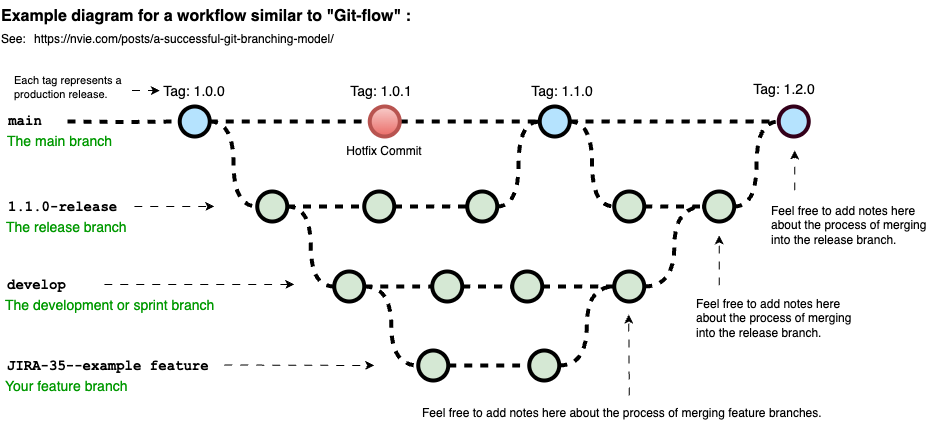

The diagram above was exported from draw.io. Its source (the exported page's mxGraphModel, read from the mxfile embedded in the PNG):
<mxGraphModel dx="1114" dy="824" grid="1" gridSize="10" guides="1" tooltips="1" connect="1" arrows="1" fold="1" page="1" pageScale="1" pageWidth="1100" pageHeight="850" math="0" shadow="0">
  <root>
    <mxCell id="0" />
    <mxCell id="1" parent="0" />
    <mxCell id="uWUnNED6HEl2aK5fdaIb-7" value="Hotfix Commit" style="text;html=1;strokeColor=none;fillColor=none;align=center;verticalAlign=middle;whiteSpace=wrap;overflow=hidden;" parent="1" vertex="1">
      <mxGeometry x="427.25" y="226" width="80" height="30" as="geometry" />
    </mxCell>
    <mxCell id="uWUnNED6HEl2aK5fdaIb-8" value="" style="edgeStyle=orthogonalEdgeStyle;rounded=0;html=1;jettySize=auto;orthogonalLoop=1;plain-blue;endArrow=none;endFill=0;strokeWidth=4;strokeColor=#000000;entryX=0;entryY=0.5;entryDx=0;entryDy=0;entryPerimeter=0;flowAnimation=1;" parent="1" source="uWUnNED6HEl2aK5fdaIb-10" target="9hBKPDzoitwpIBdzFDQ7-16" edge="1">
      <mxGeometry x="292.25" y="211" as="geometry">
        <mxPoint x="442.25" y="211" as="targetPoint" />
      </mxGeometry>
    </mxCell>
    <mxCell id="uWUnNED6HEl2aK5fdaIb-9" style="edgeStyle=orthogonalEdgeStyle;curved=1;rounded=0;html=1;exitX=1;exitY=0.5;exitPerimeter=0;entryX=0;entryY=0.5;entryPerimeter=0;endArrow=none;endFill=0;jettySize=auto;orthogonalLoop=1;strokeWidth=4;fontSize=15;flowAnimation=1;" parent="1" source="uWUnNED6HEl2aK5fdaIb-10" target="uWUnNED6HEl2aK5fdaIb-15" edge="1">
      <mxGeometry relative="1" as="geometry" />
    </mxCell>
    <mxCell id="uWUnNED6HEl2aK5fdaIb-10" value="" style="verticalLabelPosition=bottom;verticalAlign=top;html=1;strokeWidth=4;shape=mxgraph.flowchart.on-page_reference;plain-blue;gradientColor=none;fillColor=#B5E3Fe;strokeColor=#000000;" parent="1" vertex="1">
      <mxGeometry x="262.25" y="196" width="30" height="30" as="geometry" />
    </mxCell>
    <mxCell id="uWUnNED6HEl2aK5fdaIb-80" value="" style="edgeStyle=orthogonalEdgeStyle;curved=1;rounded=0;orthogonalLoop=1;jettySize=auto;html=1;endArrow=none;endFill=0;strokeWidth=4;entryX=0;entryY=0.5;entryDx=0;entryDy=0;entryPerimeter=0;flowAnimation=1;" parent="1" source="uWUnNED6HEl2aK5fdaIb-11" target="uWUnNED6HEl2aK5fdaIb-109" edge="1">
      <mxGeometry relative="1" as="geometry">
        <mxPoint x="734.4999999999995" y="211" as="targetPoint" />
      </mxGeometry>
    </mxCell>
    <mxCell id="uWUnNED6HEl2aK5fdaIb-105" style="edgeStyle=orthogonalEdgeStyle;curved=1;rounded=0;orthogonalLoop=1;jettySize=auto;html=1;exitX=1;exitY=0.5;exitDx=0;exitDy=0;exitPerimeter=0;entryX=0;entryY=0.5;entryDx=0;entryDy=0;entryPerimeter=0;endArrow=none;endFill=0;strokeWidth=4;fontFamily=Courier New;fontColor=#009900;flowAnimation=1;" parent="1" source="uWUnNED6HEl2aK5fdaIb-11" target="uWUnNED6HEl2aK5fdaIb-104" edge="1">
      <mxGeometry relative="1" as="geometry" />
    </mxCell>
    <mxCell id="uWUnNED6HEl2aK5fdaIb-11" value="" style="verticalLabelPosition=bottom;verticalAlign=top;html=1;strokeWidth=4;shape=mxgraph.flowchart.on-page_reference;plain-blue;gradientColor=none;strokeColor=#000000;fillColor=#B5E3FE;" parent="1" vertex="1">
      <mxGeometry x="622.25" y="196" width="30" height="30" as="geometry" />
    </mxCell>
    <mxCell id="uWUnNED6HEl2aK5fdaIb-109" value="" style="verticalLabelPosition=bottom;verticalAlign=top;html=1;strokeWidth=4;shape=mxgraph.flowchart.on-page_reference;plain-blue;gradientColor=none;strokeColor=#33001A;fillColor=#B5E3FE;" parent="1" vertex="1">
      <mxGeometry x="861.25" y="196" width="30" height="30" as="geometry" />
    </mxCell>
    <mxCell id="uWUnNED6HEl2aK5fdaIb-12" value="" style="edgeStyle=orthogonalEdgeStyle;rounded=0;html=1;jettySize=auto;orthogonalLoop=1;strokeWidth=4;endArrow=none;endFill=0;flowAnimation=1;" parent="1" target="uWUnNED6HEl2aK5fdaIb-10" edge="1">
      <mxGeometry x="192.25" y="211" as="geometry">
        <mxPoint x="150" y="211" as="sourcePoint" />
      </mxGeometry>
    </mxCell>
    <mxCell id="uWUnNED6HEl2aK5fdaIb-13" value="main" style="text;html=1;strokeColor=none;fillColor=none;align=center;verticalAlign=middle;whiteSpace=wrap;overflow=hidden;fontSize=14;fontStyle=1;fontFamily=Courier New;" parent="1" vertex="1">
      <mxGeometry x="83" y="190" width="50" height="42" as="geometry" />
    </mxCell>
    <mxCell id="uWUnNED6HEl2aK5fdaIb-14" style="edgeStyle=orthogonalEdgeStyle;curved=1;rounded=0;html=1;exitX=1;exitY=0.5;exitPerimeter=0;endArrow=none;endFill=0;jettySize=auto;orthogonalLoop=1;strokeWidth=4;fontSize=15;flowAnimation=1;" parent="1" source="uWUnNED6HEl2aK5fdaIb-15" target="uWUnNED6HEl2aK5fdaIb-17" edge="1">
      <mxGeometry relative="1" as="geometry" />
    </mxCell>
    <mxCell id="uWUnNED6HEl2aK5fdaIb-15" value="" style="verticalLabelPosition=bottom;verticalAlign=top;html=1;strokeWidth=4;shape=mxgraph.flowchart.on-page_reference;plain-purple;gradientColor=none;strokeColor=#000000;fillColor=#D5E8D4;" parent="1" vertex="1">
      <mxGeometry x="339.75" y="281" width="30" height="30" as="geometry" />
    </mxCell>
    <mxCell id="uWUnNED6HEl2aK5fdaIb-16" style="edgeStyle=orthogonalEdgeStyle;curved=1;rounded=0;html=1;exitX=1;exitY=0.5;exitPerimeter=0;entryX=0;entryY=0.5;entryPerimeter=0;endArrow=none;endFill=0;jettySize=auto;orthogonalLoop=1;strokeWidth=4;fontSize=15;flowAnimation=1;" parent="1" source="uWUnNED6HEl2aK5fdaIb-17" target="uWUnNED6HEl2aK5fdaIb-19" edge="1">
      <mxGeometry relative="1" as="geometry" />
    </mxCell>
    <mxCell id="uWUnNED6HEl2aK5fdaIb-17" value="" style="verticalLabelPosition=bottom;verticalAlign=top;html=1;strokeWidth=4;shape=mxgraph.flowchart.on-page_reference;plain-purple;gradientColor=none;strokeColor=#000000;fillColor=#D5E8D4;" parent="1" vertex="1">
      <mxGeometry x="446.75" y="281" width="30" height="30" as="geometry" />
    </mxCell>
    <mxCell id="uWUnNED6HEl2aK5fdaIb-18" style="edgeStyle=orthogonalEdgeStyle;curved=1;rounded=0;html=1;exitX=1;exitY=0.5;exitPerimeter=0;entryX=0;entryY=0.5;entryPerimeter=0;endArrow=none;endFill=0;jettySize=auto;orthogonalLoop=1;strokeWidth=4;fontSize=15;flowAnimation=1;" parent="1" source="uWUnNED6HEl2aK5fdaIb-19" target="uWUnNED6HEl2aK5fdaIb-11" edge="1">
      <mxGeometry relative="1" as="geometry" />
    </mxCell>
    <mxCell id="uWUnNED6HEl2aK5fdaIb-19" value="" style="verticalLabelPosition=bottom;verticalAlign=top;html=1;strokeWidth=4;shape=mxgraph.flowchart.on-page_reference;plain-purple;gradientColor=none;strokeColor=#000000;fillColor=#D5E8D4;" parent="1" vertex="1">
      <mxGeometry x="549.75" y="281" width="30" height="30" as="geometry" />
    </mxCell>
    <mxCell id="uWUnNED6HEl2aK5fdaIb-20" value="1.1.0-release" style="text;html=1;strokeColor=none;fillColor=none;align=left;verticalAlign=middle;whiteSpace=wrap;overflow=hidden;fontSize=14;fontStyle=1;fontFamily=Courier New;" parent="1" vertex="1">
      <mxGeometry x="88.75" y="286" width="240" height="20" as="geometry" />
    </mxCell>
    <mxCell id="uWUnNED6HEl2aK5fdaIb-71" value="" style="edgeStyle=orthogonalEdgeStyle;rounded=0;orthogonalLoop=1;jettySize=auto;html=1;endArrow=none;endFill=0;strokeWidth=4;flowAnimation=1;" parent="1" source="uWUnNED6HEl2aK5fdaIb-69" target="uWUnNED6HEl2aK5fdaIb-70" edge="1">
      <mxGeometry relative="1" as="geometry" />
    </mxCell>
    <mxCell id="uWUnNED6HEl2aK5fdaIb-75" style="edgeStyle=orthogonalEdgeStyle;rounded=0;orthogonalLoop=1;jettySize=auto;html=1;entryX=1;entryY=0.5;entryDx=0;entryDy=0;entryPerimeter=0;endArrow=none;endFill=0;strokeWidth=4;curved=1;flowAnimation=1;" parent="1" source="uWUnNED6HEl2aK5fdaIb-69" target="uWUnNED6HEl2aK5fdaIb-15" edge="1">
      <mxGeometry relative="1" as="geometry" />
    </mxCell>
    <mxCell id="uWUnNED6HEl2aK5fdaIb-94" style="edgeStyle=orthogonalEdgeStyle;curved=1;rounded=0;orthogonalLoop=1;jettySize=auto;html=1;exitX=1;exitY=0.5;exitDx=0;exitDy=0;exitPerimeter=0;entryX=0;entryY=0.5;entryDx=0;entryDy=0;entryPerimeter=0;endArrow=none;endFill=0;strokeWidth=4;fontFamily=Courier New;fontColor=#009900;flowAnimation=1;" parent="1" source="uWUnNED6HEl2aK5fdaIb-69" target="uWUnNED6HEl2aK5fdaIb-82" edge="1">
      <mxGeometry relative="1" as="geometry" />
    </mxCell>
    <mxCell id="uWUnNED6HEl2aK5fdaIb-69" value="" style="verticalLabelPosition=bottom;verticalAlign=top;html=1;strokeWidth=4;shape=mxgraph.flowchart.on-page_reference;plain-purple;gradientColor=none;strokeColor=#000000;fillColor=#D5E8D4;" parent="1" vertex="1">
      <mxGeometry x="416.75" y="361" width="30" height="30" as="geometry" />
    </mxCell>
    <mxCell id="uWUnNED6HEl2aK5fdaIb-78" value="" style="edgeStyle=orthogonalEdgeStyle;curved=1;rounded=0;orthogonalLoop=1;jettySize=auto;html=1;endArrow=none;endFill=0;strokeWidth=4;flowAnimation=1;" parent="1" source="uWUnNED6HEl2aK5fdaIb-70" target="uWUnNED6HEl2aK5fdaIb-77" edge="1">
      <mxGeometry relative="1" as="geometry" />
    </mxCell>
    <mxCell id="uWUnNED6HEl2aK5fdaIb-70" value="" style="verticalLabelPosition=bottom;verticalAlign=top;html=1;strokeWidth=4;shape=mxgraph.flowchart.on-page_reference;plain-purple;gradientColor=none;strokeColor=#000000;fillColor=#D5E8D4;" parent="1" vertex="1">
      <mxGeometry x="514.75" y="361" width="30" height="30" as="geometry" />
    </mxCell>
    <mxCell id="uWUnNED6HEl2aK5fdaIb-96" value="" style="edgeStyle=orthogonalEdgeStyle;curved=1;rounded=0;orthogonalLoop=1;jettySize=auto;html=1;endArrow=none;endFill=0;strokeWidth=4;fontFamily=Courier New;fontColor=#009900;flowAnimation=1;" parent="1" source="uWUnNED6HEl2aK5fdaIb-77" target="uWUnNED6HEl2aK5fdaIb-95" edge="1">
      <mxGeometry relative="1" as="geometry" />
    </mxCell>
    <mxCell id="uWUnNED6HEl2aK5fdaIb-77" value="" style="verticalLabelPosition=bottom;verticalAlign=top;html=1;strokeWidth=4;shape=mxgraph.flowchart.on-page_reference;plain-purple;gradientColor=none;strokeColor=#000000;fillColor=#D5E8D4;" parent="1" vertex="1">
      <mxGeometry x="594.75" y="361" width="30" height="30" as="geometry" />
    </mxCell>
    <mxCell id="uWUnNED6HEl2aK5fdaIb-108" style="edgeStyle=orthogonalEdgeStyle;curved=1;rounded=0;orthogonalLoop=1;jettySize=auto;html=1;entryX=0;entryY=0.5;entryDx=0;entryDy=0;entryPerimeter=0;endArrow=none;endFill=0;strokeWidth=4;fontFamily=Courier New;fontColor=#009900;flowAnimation=1;" parent="1" source="uWUnNED6HEl2aK5fdaIb-95" target="uWUnNED6HEl2aK5fdaIb-106" edge="1">
      <mxGeometry relative="1" as="geometry" />
    </mxCell>
    <mxCell id="uWUnNED6HEl2aK5fdaIb-95" value="" style="verticalLabelPosition=bottom;verticalAlign=top;html=1;strokeWidth=4;shape=mxgraph.flowchart.on-page_reference;plain-purple;gradientColor=none;strokeColor=#000000;fillColor=#D5E8D4;" parent="1" vertex="1">
      <mxGeometry x="696.75" y="361" width="30" height="30" as="geometry" />
    </mxCell>
    <mxCell id="uWUnNED6HEl2aK5fdaIb-76" value="develop" style="text;html=1;strokeColor=none;fillColor=none;align=left;verticalAlign=middle;whiteSpace=wrap;overflow=hidden;fontSize=14;fontStyle=1;fontFamily=Courier New;" parent="1" vertex="1">
      <mxGeometry x="87.75" y="364" width="91" height="20" as="geometry" />
    </mxCell>
    <mxCell id="uWUnNED6HEl2aK5fdaIb-81" value="" style="edgeStyle=orthogonalEdgeStyle;rounded=0;orthogonalLoop=1;jettySize=auto;html=1;endArrow=none;endFill=0;strokeWidth=4;flowAnimation=1;" parent="1" source="uWUnNED6HEl2aK5fdaIb-82" target="uWUnNED6HEl2aK5fdaIb-84" edge="1">
      <mxGeometry relative="1" as="geometry" />
    </mxCell>
    <mxCell id="uWUnNED6HEl2aK5fdaIb-82" value="" style="verticalLabelPosition=bottom;verticalAlign=top;html=1;strokeWidth=4;shape=mxgraph.flowchart.on-page_reference;plain-purple;gradientColor=none;strokeColor=#000000;fillColor=#D5E8D4;" parent="1" vertex="1">
      <mxGeometry x="500.75" y="440" width="30" height="30" as="geometry" />
    </mxCell>
    <mxCell id="uWUnNED6HEl2aK5fdaIb-97" style="edgeStyle=orthogonalEdgeStyle;curved=1;rounded=0;orthogonalLoop=1;jettySize=auto;html=1;exitX=1;exitY=0.5;exitDx=0;exitDy=0;exitPerimeter=0;entryX=0;entryY=0.5;entryDx=0;entryDy=0;entryPerimeter=0;endArrow=none;endFill=0;strokeWidth=4;fontFamily=Courier New;fontColor=#009900;flowAnimation=1;" parent="1" source="uWUnNED6HEl2aK5fdaIb-84" target="uWUnNED6HEl2aK5fdaIb-95" edge="1">
      <mxGeometry relative="1" as="geometry" />
    </mxCell>
    <mxCell id="uWUnNED6HEl2aK5fdaIb-84" value="" style="verticalLabelPosition=bottom;verticalAlign=top;html=1;strokeWidth=4;shape=mxgraph.flowchart.on-page_reference;plain-purple;gradientColor=none;strokeColor=#000000;fillColor=#D5E8D4;" parent="1" vertex="1">
      <mxGeometry x="611.75" y="440" width="30" height="30" as="geometry" />
    </mxCell>
    <mxCell id="uWUnNED6HEl2aK5fdaIb-86" value="JIRA-35--example feature" style="text;html=1;strokeColor=none;fillColor=none;align=left;verticalAlign=middle;whiteSpace=wrap;overflow=hidden;fontSize=14;fontStyle=1;fontFamily=Courier New;" parent="1" vertex="1">
      <mxGeometry x="87.5" y="445" width="240" height="20" as="geometry" />
    </mxCell>
    <mxCell id="uWUnNED6HEl2aK5fdaIb-87" value="The development or sprint branch" style="text;html=1;strokeColor=none;fillColor=none;align=left;verticalAlign=middle;whiteSpace=wrap;overflow=hidden;fontSize=14;fontStyle=0;fontColor=#009900;" parent="1" vertex="1">
      <mxGeometry x="85.75" y="384" width="240" height="20" as="geometry" />
    </mxCell>
    <mxCell id="uWUnNED6HEl2aK5fdaIb-88" value="Your feature branch" style="text;html=1;strokeColor=none;fillColor=none;align=left;verticalAlign=middle;whiteSpace=wrap;overflow=hidden;fontSize=14;fontStyle=0;fontColor=#009900;" parent="1" vertex="1">
      <mxGeometry x="85.75" y="465" width="240" height="20" as="geometry" />
    </mxCell>
    <mxCell id="uWUnNED6HEl2aK5fdaIb-89" value="The release branch" style="text;html=1;strokeColor=none;fillColor=none;align=left;verticalAlign=middle;whiteSpace=wrap;overflow=hidden;fontSize=14;fontStyle=0;fontColor=#009900;" parent="1" vertex="1">
      <mxGeometry x="86.75" y="306" width="240" height="20" as="geometry" />
    </mxCell>
    <mxCell id="uWUnNED6HEl2aK5fdaIb-90" value="The main branch&lt;br&gt;" style="text;html=1;strokeColor=none;fillColor=none;align=left;verticalAlign=middle;whiteSpace=wrap;overflow=hidden;fontSize=14;fontStyle=0;fontColor=#009900;" parent="1" vertex="1">
      <mxGeometry x="88.25" y="220" width="146.75" height="20" as="geometry" />
    </mxCell>
    <mxCell id="uWUnNED6HEl2aK5fdaIb-91" value="" style="endArrow=classic;html=1;strokeWidth=1;fontFamily=Courier New;fontColor=#009900;flowAnimation=1;" parent="1" edge="1">
      <mxGeometry width="50" height="50" relative="1" as="geometry">
        <mxPoint x="306.75" y="454.5" as="sourcePoint" />
        <mxPoint x="456.75" y="455" as="targetPoint" />
      </mxGeometry>
    </mxCell>
    <mxCell id="uWUnNED6HEl2aK5fdaIb-92" value="" style="endArrow=classic;html=1;strokeWidth=1;fontFamily=Courier New;fontColor=#009900;flowAnimation=1;" parent="1" edge="1">
      <mxGeometry width="50" height="50" relative="1" as="geometry">
        <mxPoint x="186.75" y="374" as="sourcePoint" />
        <mxPoint x="376.75" y="374" as="targetPoint" />
      </mxGeometry>
    </mxCell>
    <mxCell id="uWUnNED6HEl2aK5fdaIb-93" value="" style="endArrow=classic;html=1;strokeWidth=1;fontFamily=Courier New;fontColor=#009900;flowAnimation=1;" parent="1" edge="1">
      <mxGeometry width="50" height="50" relative="1" as="geometry">
        <mxPoint x="216.75" y="296" as="sourcePoint" />
        <mxPoint x="296.75" y="296" as="targetPoint" />
      </mxGeometry>
    </mxCell>
    <mxCell id="uWUnNED6HEl2aK5fdaIb-101" value="Tag: 1.1.0" style="text;html=1;strokeColor=none;fillColor=none;align=center;verticalAlign=middle;whiteSpace=wrap;overflow=hidden;fontSize=14;" parent="1" vertex="1">
      <mxGeometry x="590.25" y="170" width="110" height="20" as="geometry" />
    </mxCell>
    <mxCell id="uWUnNED6HEl2aK5fdaIb-103" value="Tag: 1.0.0" style="text;html=1;strokeColor=none;fillColor=none;align=center;verticalAlign=middle;whiteSpace=wrap;overflow=hidden;fontSize=14;" parent="1" vertex="1">
      <mxGeometry x="242.25" y="170" width="70" height="20" as="geometry" />
    </mxCell>
    <mxCell id="uWUnNED6HEl2aK5fdaIb-107" value="" style="edgeStyle=orthogonalEdgeStyle;curved=1;rounded=0;orthogonalLoop=1;jettySize=auto;html=1;endArrow=none;endFill=0;strokeWidth=4;fontFamily=Courier New;fontColor=#009900;flowAnimation=1;" parent="1" source="uWUnNED6HEl2aK5fdaIb-104" target="uWUnNED6HEl2aK5fdaIb-106" edge="1">
      <mxGeometry relative="1" as="geometry" />
    </mxCell>
    <mxCell id="uWUnNED6HEl2aK5fdaIb-104" value="" style="verticalLabelPosition=bottom;verticalAlign=top;html=1;strokeWidth=4;shape=mxgraph.flowchart.on-page_reference;plain-purple;gradientColor=none;strokeColor=#000000;fillColor=#D5E8D4;" parent="1" vertex="1">
      <mxGeometry x="696.75" y="281" width="30" height="30" as="geometry" />
    </mxCell>
    <mxCell id="uWUnNED6HEl2aK5fdaIb-115" style="edgeStyle=orthogonalEdgeStyle;curved=1;rounded=0;orthogonalLoop=1;jettySize=auto;html=1;entryX=0;entryY=0.5;entryDx=0;entryDy=0;entryPerimeter=0;endArrow=none;endFill=0;strokeWidth=4;fontFamily=Courier New;fontColor=#009900;flowAnimation=1;" parent="1" source="uWUnNED6HEl2aK5fdaIb-106" target="uWUnNED6HEl2aK5fdaIb-109" edge="1">
      <mxGeometry relative="1" as="geometry" />
    </mxCell>
    <mxCell id="uWUnNED6HEl2aK5fdaIb-106" value="" style="verticalLabelPosition=bottom;verticalAlign=top;html=1;strokeWidth=4;shape=mxgraph.flowchart.on-page_reference;plain-purple;gradientColor=none;strokeColor=#000000;fillColor=#D5E8D4;" parent="1" vertex="1">
      <mxGeometry x="786.75" y="281" width="30" height="30" as="geometry" />
    </mxCell>
    <mxCell id="uWUnNED6HEl2aK5fdaIb-116" value="Tag: 1.2.0" style="text;html=1;strokeColor=none;fillColor=none;align=center;verticalAlign=middle;whiteSpace=wrap;overflow=hidden;fontSize=14;" parent="1" vertex="1">
      <mxGeometry x="812.25" y="168" width="110" height="20" as="geometry" />
    </mxCell>
    <mxCell id="uWUnNED6HEl2aK5fdaIb-117" value="" style="endArrow=classic;html=1;strokeWidth=1;fontFamily=Courier New;fontColor=#009900;exitX=0.5;exitY=0;exitDx=0;exitDy=0;flowAnimation=1;" parent="1" source="fSnZ5vnYTslC5NarKmr_-5" edge="1">
      <mxGeometry width="50" height="50" relative="1" as="geometry">
        <mxPoint x="711.25" y="635.5" as="sourcePoint" />
        <mxPoint x="711.25" y="404" as="targetPoint" />
      </mxGeometry>
    </mxCell>
    <mxCell id="fSnZ5vnYTslC5NarKmr_-1" value="" style="endArrow=classic;html=1;strokeWidth=1;fontFamily=Courier New;fontColor=#009900;flowAnimation=1;" parent="1" edge="1">
      <mxGeometry width="50" height="50" relative="1" as="geometry">
        <mxPoint x="801.75" y="375" as="sourcePoint" />
        <mxPoint x="801.75" y="325" as="targetPoint" />
      </mxGeometry>
    </mxCell>
    <mxCell id="fSnZ5vnYTslC5NarKmr_-4" value="&lt;span style=&quot;text-align: center&quot;&gt;Feel free to add notes here about the process of merging into the release branch.&lt;br&gt;&lt;/span&gt;" style="text;html=1;strokeColor=none;fillColor=none;align=left;verticalAlign=middle;whiteSpace=wrap;overflow=hidden;fontSize=12;fontStyle=0;fontColor=#000000;" parent="1" vertex="1">
      <mxGeometry x="776.75" y="375" width="163.25" height="66" as="geometry" />
    </mxCell>
    <mxCell id="fSnZ5vnYTslC5NarKmr_-5" value="&lt;div style=&quot;&quot;&gt;&lt;span&gt;Feel free to add notes here about the process of merging feature branches.&lt;/span&gt;&lt;/div&gt;" style="text;html=1;strokeColor=none;fillColor=none;align=left;verticalAlign=middle;whiteSpace=wrap;overflow=hidden;fontSize=12;fontStyle=0;fontColor=#000000;" parent="1" vertex="1">
      <mxGeometry x="502.63" y="485" width="418.25" height="36" as="geometry" />
    </mxCell>
    <mxCell id="fSnZ5vnYTslC5NarKmr_-9" value="" style="edgeStyle=orthogonalEdgeStyle;rounded=0;orthogonalLoop=1;jettySize=auto;html=1;fontSize=12;fontColor=#000000;entryX=0;entryY=0.5;entryDx=0;entryDy=0;flowAnimation=1;" parent="1" source="fSnZ5vnYTslC5NarKmr_-8" target="uWUnNED6HEl2aK5fdaIb-103" edge="1">
      <mxGeometry relative="1" as="geometry">
        <mxPoint x="222.25" y="180" as="targetPoint" />
        <Array as="points">
          <mxPoint x="222.25" y="180" />
          <mxPoint x="222.25" y="180" />
        </Array>
      </mxGeometry>
    </mxCell>
    <mxCell id="fSnZ5vnYTslC5NarKmr_-8" value="&lt;span style=&quot;text-align: center; font-size: 11px;&quot;&gt;Each tag represents a production release.&lt;/span&gt;" style="text;html=1;strokeColor=none;fillColor=none;align=left;verticalAlign=middle;whiteSpace=wrap;overflow=hidden;fontSize=11;fontStyle=0;fontColor=#000000;" parent="1" vertex="1">
      <mxGeometry x="94.5" y="158" width="120" height="38" as="geometry" />
    </mxCell>
    <UserObject label="Example diagram for a workflow similar to &quot;Git-flow&quot; :" link="https://nvie.com/posts/a-successful-git-branching-model/" id="9hBKPDzoitwpIBdzFDQ7-2">
      <mxCell style="text;whiteSpace=wrap;html=1;fontStyle=1;fontSize=16;" parent="1" vertex="1">
        <mxGeometry x="82.25" y="90" width="427.75" height="20" as="geometry" />
      </mxCell>
    </UserObject>
    <UserObject label="&lt;a href=&quot;https://nvie.com/posts/a-successful-git-branching-model/&quot;&gt;https://nvie.com/posts/a-successful-git-branching-model/&lt;/a&gt;" link="https://nvie.com/posts/a-successful-git-branching-model/" id="9hBKPDzoitwpIBdzFDQ7-3">
      <mxCell style="text;whiteSpace=wrap;html=1;" parent="1" vertex="1">
        <mxGeometry x="115" y="115" width="355" height="20" as="geometry" />
      </mxCell>
    </UserObject>
    <UserObject label="See:" link="https://nvie.com/posts/a-successful-git-branching-model/" id="9hBKPDzoitwpIBdzFDQ7-7">
      <mxCell style="text;whiteSpace=wrap;html=1;" parent="1" vertex="1">
        <mxGeometry x="82.25" y="115" width="32.75" height="20" as="geometry" />
      </mxCell>
    </UserObject>
    <mxCell id="9hBKPDzoitwpIBdzFDQ7-14" value="" style="endArrow=classic;html=1;strokeWidth=1;fontFamily=Courier New;fontColor=#009900;flowAnimation=1;" parent="1" edge="1">
      <mxGeometry width="50" height="50" relative="1" as="geometry">
        <mxPoint x="877.25" y="280" as="sourcePoint" />
        <mxPoint x="877.25" y="240" as="targetPoint" />
      </mxGeometry>
    </mxCell>
    <mxCell id="9hBKPDzoitwpIBdzFDQ7-15" value="&lt;span style=&quot;text-align: center&quot;&gt;Feel free to add notes here about the process of merging into the release branch.&lt;br&gt;&lt;br&gt;&lt;/span&gt;" style="text;html=1;strokeColor=none;fillColor=none;align=left;verticalAlign=middle;whiteSpace=wrap;overflow=hidden;fontSize=12;fontStyle=0;fontColor=#000000;" parent="1" vertex="1">
      <mxGeometry x="852.25" y="281" width="167.75" height="81" as="geometry" />
    </mxCell>
    <mxCell id="9hBKPDzoitwpIBdzFDQ7-21" value="" style="edgeStyle=orthogonalEdgeStyle;rounded=0;orthogonalLoop=1;jettySize=auto;html=1;fontSize=15;endArrow=none;endFill=0;strokeWidth=4;entryX=0;entryY=0.5;entryDx=0;entryDy=0;entryPerimeter=0;flowAnimation=1;" parent="1" source="9hBKPDzoitwpIBdzFDQ7-16" target="uWUnNED6HEl2aK5fdaIb-11" edge="1">
      <mxGeometry relative="1" as="geometry">
        <mxPoint x="560.25" y="211" as="targetPoint" />
      </mxGeometry>
    </mxCell>
    <mxCell id="9hBKPDzoitwpIBdzFDQ7-16" value="" style="verticalLabelPosition=bottom;verticalAlign=top;html=1;strokeWidth=4;shape=mxgraph.flowchart.on-page_reference;plain-blue;gradientColor=#EA6B66;strokeColor=#B85450;fillColor=#F8CECC;" parent="1" vertex="1">
      <mxGeometry x="452.25" y="196" width="30" height="30" as="geometry" />
    </mxCell>
    <mxCell id="9hBKPDzoitwpIBdzFDQ7-61" value="Tag: 1.0.1" style="text;html=1;strokeColor=none;fillColor=none;align=center;verticalAlign=middle;whiteSpace=wrap;overflow=hidden;fontSize=14;" parent="1" vertex="1">
      <mxGeometry x="428.5" y="170" width="70" height="20" as="geometry" />
    </mxCell>
  </root>
</mxGraphModel>